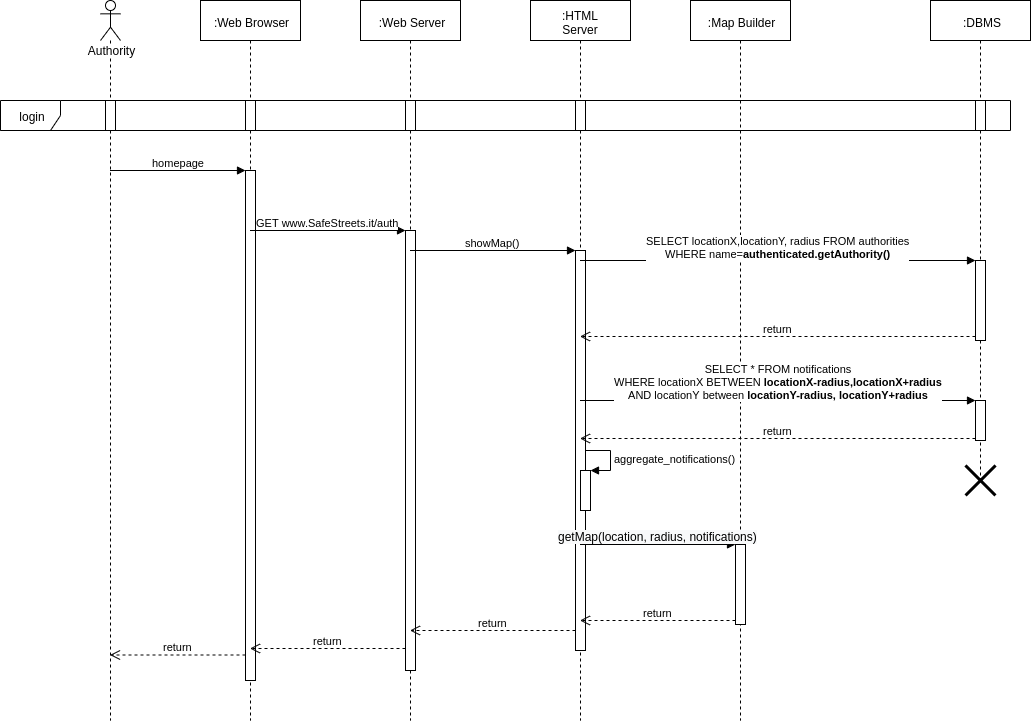

The diagram above was exported from draw.io. Its source (the exported page's mxGraphModel, read from the mxfile embedded in the PNG):
<mxGraphModel dx="2062" dy="1170" grid="1" gridSize="10" guides="1" tooltips="1" connect="1" arrows="1" fold="1" page="1" pageScale="1" pageWidth="827" pageHeight="1169" math="0" shadow="0">
  <root>
    <mxCell id="0" />
    <mxCell id="1" parent="0" />
    <mxCell id="_gMip9kl_DFBl2IpBqWR-6" value="login" style="shape=umlFrame;whiteSpace=wrap;html=1;" parent="1" vertex="1">
      <mxGeometry x="20" y="140" width="1010" height="30" as="geometry" />
    </mxCell>
    <mxCell id="_gMip9kl_DFBl2IpBqWR-2" value="Authority" style="shape=umlLifeline;participant=umlActor;perimeter=lifelinePerimeter;whiteSpace=wrap;html=1;container=1;collapsible=0;recursiveResize=0;verticalAlign=top;spacingTop=36;labelBackgroundColor=#ffffff;outlineConnect=0;" parent="1" vertex="1">
      <mxGeometry x="120" y="40" width="20" height="720" as="geometry" />
    </mxCell>
    <mxCell id="_gMip9kl_DFBl2IpBqWR-12" value="" style="html=1;points=[];perimeter=orthogonalPerimeter;" parent="_gMip9kl_DFBl2IpBqWR-2" vertex="1">
      <mxGeometry x="5" y="100" width="10" height="30" as="geometry" />
    </mxCell>
    <mxCell id="_gMip9kl_DFBl2IpBqWR-3" value=":Web Server" style="shape=umlLifeline;perimeter=lifelinePerimeter;whiteSpace=wrap;html=1;container=1;collapsible=0;recursiveResize=0;outlineConnect=0;" parent="1" vertex="1">
      <mxGeometry x="380" y="40" width="100" height="720" as="geometry" />
    </mxCell>
    <mxCell id="_gMip9kl_DFBl2IpBqWR-14" value="" style="html=1;points=[];perimeter=orthogonalPerimeter;" parent="_gMip9kl_DFBl2IpBqWR-3" vertex="1">
      <mxGeometry x="45" y="100" width="10" height="30" as="geometry" />
    </mxCell>
    <mxCell id="_gMip9kl_DFBl2IpBqWR-19" value="" style="html=1;points=[];perimeter=orthogonalPerimeter;" parent="_gMip9kl_DFBl2IpBqWR-3" vertex="1">
      <mxGeometry x="45" y="230" width="10" height="440" as="geometry" />
    </mxCell>
    <mxCell id="_gMip9kl_DFBl2IpBqWR-4" value=":Map Builder&lt;span style=&quot;color: rgba(0 , 0 , 0 , 0) ; font-family: monospace ; font-size: 0px ; white-space: nowrap&quot;&gt;%3CmxGraphModel%3E%3Croot%3E%3CmxCell%20id%3D%220%22%2F%3E%3CmxCell%20id%3D%221%22%20parent%3D%220%22%2F%3E%3CmxCell%20id%3D%222%22%20value%3D%22%3AHTML%20Server%22%20style%3D%22shape%3DumlLifeline%3Bperimeter%3DlifelinePerimeter%3BwhiteSpace%3Dwrap%3Bhtml%3D1%3Bcontainer%3D1%3Bcollapsible%3D0%3BrecursiveResize%3D0%3BoutlineConnect%3D0%3B%22%20vertex%3D%221%22%20parent%3D%221%22%3E%3CmxGeometry%20x%3D%22150%22%20y%3D%2240%22%20width%3D%22100%22%20height%3D%22300%22%20as%3D%22geometry%22%2F%3E%3C%2FmxCell%3E%3C%2Froot%3E%3C%2FmxGraphModel%3E&lt;/span&gt;" style="shape=umlLifeline;perimeter=lifelinePerimeter;whiteSpace=wrap;html=1;container=1;collapsible=0;recursiveResize=0;outlineConnect=0;" parent="1" vertex="1">
      <mxGeometry x="710" y="40" width="100" height="720" as="geometry" />
    </mxCell>
    <mxCell id="_gMip9kl_DFBl2IpBqWR-36" value="" style="html=1;points=[];perimeter=orthogonalPerimeter;" parent="_gMip9kl_DFBl2IpBqWR-4" vertex="1">
      <mxGeometry x="45" y="544" width="10" height="80" as="geometry" />
    </mxCell>
    <mxCell id="_gMip9kl_DFBl2IpBqWR-5" value=":DBMS" style="shape=umlLifeline;perimeter=lifelinePerimeter;whiteSpace=wrap;html=1;container=1;collapsible=0;recursiveResize=0;outlineConnect=0;" parent="1" vertex="1">
      <mxGeometry x="950" y="40" width="100" height="480" as="geometry" />
    </mxCell>
    <mxCell id="_gMip9kl_DFBl2IpBqWR-15" value="" style="html=1;points=[];perimeter=orthogonalPerimeter;" parent="_gMip9kl_DFBl2IpBqWR-5" vertex="1">
      <mxGeometry x="45" y="100" width="10" height="30" as="geometry" />
    </mxCell>
    <mxCell id="_gMip9kl_DFBl2IpBqWR-27" value="" style="html=1;points=[];perimeter=orthogonalPerimeter;" parent="_gMip9kl_DFBl2IpBqWR-5" vertex="1">
      <mxGeometry x="45" y="260" width="10" height="80" as="geometry" />
    </mxCell>
    <mxCell id="_gMip9kl_DFBl2IpBqWR-31" value="" style="html=1;points=[];perimeter=orthogonalPerimeter;" parent="_gMip9kl_DFBl2IpBqWR-5" vertex="1">
      <mxGeometry x="45" y="400" width="10" height="40" as="geometry" />
    </mxCell>
    <mxCell id="_gMip9kl_DFBl2IpBqWR-39" value="" style="shape=umlDestroy;whiteSpace=wrap;html=1;strokeWidth=3;" parent="_gMip9kl_DFBl2IpBqWR-5" vertex="1">
      <mxGeometry x="35" y="465" width="30" height="30" as="geometry" />
    </mxCell>
    <mxCell id="_gMip9kl_DFBl2IpBqWR-11" value=":Web Browser" style="shape=umlLifeline;perimeter=lifelinePerimeter;whiteSpace=wrap;html=1;container=1;collapsible=0;recursiveResize=0;outlineConnect=0;" parent="1" vertex="1">
      <mxGeometry x="220" y="40" width="100" height="720" as="geometry" />
    </mxCell>
    <mxCell id="_gMip9kl_DFBl2IpBqWR-13" value="" style="html=1;points=[];perimeter=orthogonalPerimeter;" parent="_gMip9kl_DFBl2IpBqWR-11" vertex="1">
      <mxGeometry x="45" y="100" width="10" height="30" as="geometry" />
    </mxCell>
    <mxCell id="_gMip9kl_DFBl2IpBqWR-16" value="" style="html=1;points=[];perimeter=orthogonalPerimeter;" parent="_gMip9kl_DFBl2IpBqWR-11" vertex="1">
      <mxGeometry x="45" y="170" width="10" height="510" as="geometry" />
    </mxCell>
    <mxCell id="_gMip9kl_DFBl2IpBqWR-17" value="homepage" style="html=1;verticalAlign=bottom;endArrow=block;entryX=0;entryY=0;" parent="1" source="_gMip9kl_DFBl2IpBqWR-2" target="_gMip9kl_DFBl2IpBqWR-16" edge="1">
      <mxGeometry relative="1" as="geometry">
        <mxPoint x="195" y="210" as="sourcePoint" />
      </mxGeometry>
    </mxCell>
    <mxCell id="_gMip9kl_DFBl2IpBqWR-18" value="return" style="html=1;verticalAlign=bottom;endArrow=open;dashed=1;endSize=8;exitX=0;exitY=0.95;" parent="1" source="_gMip9kl_DFBl2IpBqWR-16" target="_gMip9kl_DFBl2IpBqWR-2" edge="1">
      <mxGeometry relative="1" as="geometry">
        <mxPoint x="195" y="286" as="targetPoint" />
      </mxGeometry>
    </mxCell>
    <mxCell id="_gMip9kl_DFBl2IpBqWR-20" value="GET www.SafeStreets.it/auth" style="html=1;verticalAlign=bottom;endArrow=block;entryX=0;entryY=0;" parent="1" source="_gMip9kl_DFBl2IpBqWR-11" target="_gMip9kl_DFBl2IpBqWR-19" edge="1">
      <mxGeometry relative="1" as="geometry">
        <mxPoint x="355" y="270" as="sourcePoint" />
      </mxGeometry>
    </mxCell>
    <mxCell id="_gMip9kl_DFBl2IpBqWR-21" value="return" style="html=1;verticalAlign=bottom;endArrow=open;dashed=1;endSize=8;exitX=0;exitY=0.95;" parent="1" source="_gMip9kl_DFBl2IpBqWR-19" target="_gMip9kl_DFBl2IpBqWR-11" edge="1">
      <mxGeometry relative="1" as="geometry">
        <mxPoint x="355" y="346" as="targetPoint" />
      </mxGeometry>
    </mxCell>
    <mxCell id="_gMip9kl_DFBl2IpBqWR-22" value=":HTML Server" style="shape=umlLifeline;perimeter=lifelinePerimeter;whiteSpace=wrap;html=1;container=1;collapsible=0;recursiveResize=0;outlineConnect=0;" parent="1" vertex="1">
      <mxGeometry x="550" y="40" width="100" height="720" as="geometry" />
    </mxCell>
    <mxCell id="_gMip9kl_DFBl2IpBqWR-23" value="" style="html=1;points=[];perimeter=orthogonalPerimeter;" parent="_gMip9kl_DFBl2IpBqWR-22" vertex="1">
      <mxGeometry x="45" y="100" width="10" height="30" as="geometry" />
    </mxCell>
    <mxCell id="_gMip9kl_DFBl2IpBqWR-24" value="" style="html=1;points=[];perimeter=orthogonalPerimeter;" parent="_gMip9kl_DFBl2IpBqWR-22" vertex="1">
      <mxGeometry x="45" y="250" width="10" height="400" as="geometry" />
    </mxCell>
    <mxCell id="_gMip9kl_DFBl2IpBqWR-34" value="" style="html=1;points=[];perimeter=orthogonalPerimeter;" parent="_gMip9kl_DFBl2IpBqWR-22" vertex="1">
      <mxGeometry x="50" y="470" width="10" height="40" as="geometry" />
    </mxCell>
    <mxCell id="_gMip9kl_DFBl2IpBqWR-35" value="aggregate_notifications()" style="edgeStyle=orthogonalEdgeStyle;html=1;align=left;spacingLeft=2;endArrow=block;rounded=0;entryX=1;entryY=0;" parent="_gMip9kl_DFBl2IpBqWR-22" target="_gMip9kl_DFBl2IpBqWR-34" edge="1">
      <mxGeometry relative="1" as="geometry">
        <mxPoint x="55" y="450" as="sourcePoint" />
        <Array as="points">
          <mxPoint x="80" y="450" />
        </Array>
      </mxGeometry>
    </mxCell>
    <mxCell id="_gMip9kl_DFBl2IpBqWR-25" value="showMap()" style="html=1;verticalAlign=bottom;endArrow=block;entryX=0;entryY=0;" parent="1" target="_gMip9kl_DFBl2IpBqWR-24" edge="1">
      <mxGeometry relative="1" as="geometry">
        <mxPoint x="429.5" y="290" as="sourcePoint" />
      </mxGeometry>
    </mxCell>
    <mxCell id="_gMip9kl_DFBl2IpBqWR-26" value="return" style="html=1;verticalAlign=bottom;endArrow=open;dashed=1;endSize=8;exitX=0;exitY=0.95;" parent="1" source="_gMip9kl_DFBl2IpBqWR-24" target="_gMip9kl_DFBl2IpBqWR-3" edge="1">
      <mxGeometry relative="1" as="geometry">
        <mxPoint x="525" y="366" as="targetPoint" />
      </mxGeometry>
    </mxCell>
    <mxCell id="_gMip9kl_DFBl2IpBqWR-28" value="SELECT locationX,locationY, radius&amp;nbsp;FROM authorities&lt;br&gt;WHERE name=&lt;b&gt;authenticated.getAuthority()&lt;/b&gt;" style="html=1;verticalAlign=bottom;endArrow=block;entryX=0;entryY=0;" parent="1" source="_gMip9kl_DFBl2IpBqWR-22" target="_gMip9kl_DFBl2IpBqWR-27" edge="1">
      <mxGeometry relative="1" as="geometry">
        <mxPoint x="835" y="300" as="sourcePoint" />
      </mxGeometry>
    </mxCell>
    <mxCell id="_gMip9kl_DFBl2IpBqWR-29" value="return" style="html=1;verticalAlign=bottom;endArrow=open;dashed=1;endSize=8;exitX=0;exitY=0.95;" parent="1" source="_gMip9kl_DFBl2IpBqWR-27" target="_gMip9kl_DFBl2IpBqWR-22" edge="1">
      <mxGeometry relative="1" as="geometry">
        <mxPoint x="835" y="376" as="targetPoint" />
      </mxGeometry>
    </mxCell>
    <mxCell id="_gMip9kl_DFBl2IpBqWR-32" value="SELECT * FROM notifications&lt;br&gt;WHERE locationX BETWEEN &lt;b&gt;locationX-radius,locationX+radius&lt;/b&gt;&lt;br&gt;AND locationY between&lt;b&gt; locationY-radius, locationY+radius&lt;br&gt;&lt;/b&gt;" style="html=1;verticalAlign=bottom;endArrow=block;entryX=0;entryY=0;" parent="1" source="_gMip9kl_DFBl2IpBqWR-22" target="_gMip9kl_DFBl2IpBqWR-31" edge="1">
      <mxGeometry relative="1" as="geometry">
        <mxPoint x="835" y="420" as="sourcePoint" />
      </mxGeometry>
    </mxCell>
    <mxCell id="_gMip9kl_DFBl2IpBqWR-33" value="return" style="html=1;verticalAlign=bottom;endArrow=open;dashed=1;endSize=8;exitX=0;exitY=0.95;" parent="1" source="_gMip9kl_DFBl2IpBqWR-31" target="_gMip9kl_DFBl2IpBqWR-22" edge="1">
      <mxGeometry relative="1" as="geometry">
        <mxPoint x="835" y="496" as="targetPoint" />
      </mxGeometry>
    </mxCell>
    <mxCell id="_gMip9kl_DFBl2IpBqWR-37" value="&lt;span style=&quot;font-size: 12px ; text-align: left ; background-color: rgb(248 , 249 , 250)&quot;&gt;getMap(location, radius, notifications)&lt;/span&gt;" style="html=1;verticalAlign=bottom;endArrow=block;entryX=0;entryY=0;" parent="1" source="_gMip9kl_DFBl2IpBqWR-22" target="_gMip9kl_DFBl2IpBqWR-36" edge="1">
      <mxGeometry relative="1" as="geometry">
        <mxPoint x="685" y="584" as="sourcePoint" />
      </mxGeometry>
    </mxCell>
    <mxCell id="_gMip9kl_DFBl2IpBqWR-38" value="return" style="html=1;verticalAlign=bottom;endArrow=open;dashed=1;endSize=8;exitX=0;exitY=0.95;" parent="1" source="_gMip9kl_DFBl2IpBqWR-36" target="_gMip9kl_DFBl2IpBqWR-22" edge="1">
      <mxGeometry relative="1" as="geometry">
        <mxPoint x="685" y="660" as="targetPoint" />
      </mxGeometry>
    </mxCell>
  </root>
</mxGraphModel>